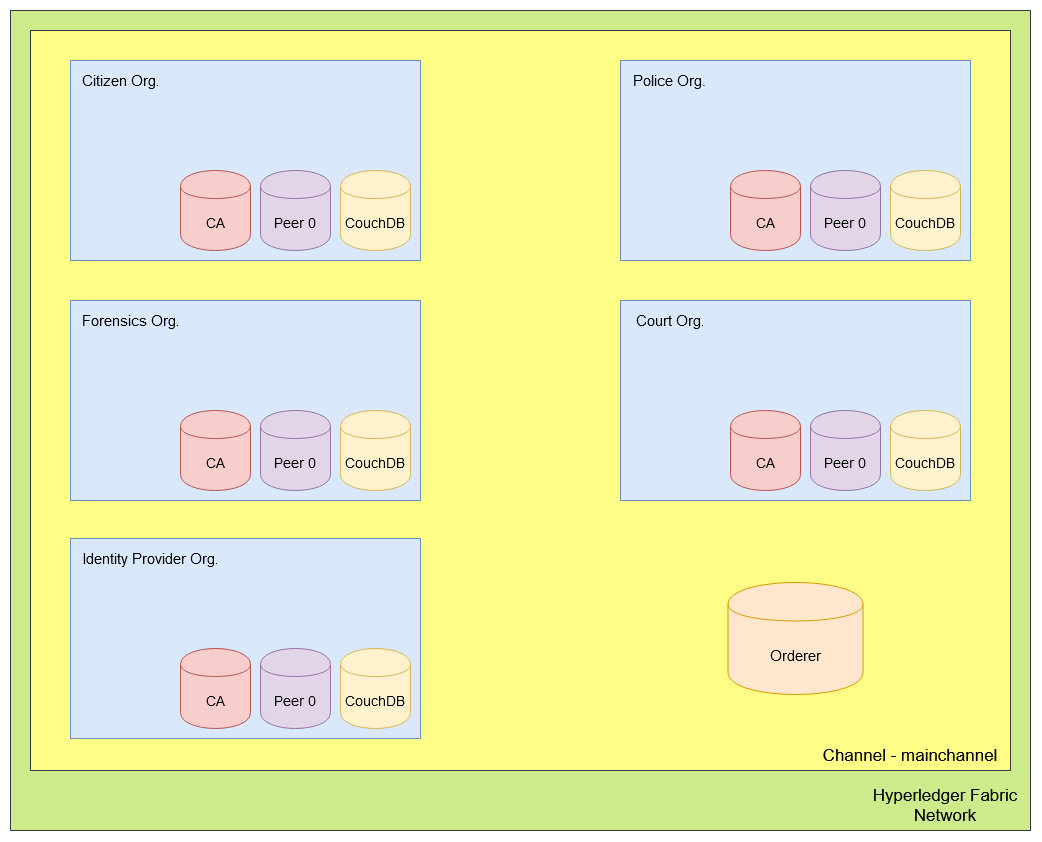

The diagram above was exported from draw.io. Its source (the exported page's mxGraphModel, read from the mxfile embedded in the PNG):
<mxGraphModel dx="1483" dy="796" grid="1" gridSize="10" guides="1" tooltips="1" connect="1" arrows="1" fold="1" page="1" pageScale="1" pageWidth="1100" pageHeight="850" math="0" shadow="0">
  <root>
    <mxCell id="0" />
    <mxCell id="1" parent="0" />
    <mxCell id="N2n2qLo3nEYGVV9RLR4O-1" value="" style="rounded=0;whiteSpace=wrap;html=1;fillColor=#cdeb8b;strokeColor=#36393d;" vertex="1" parent="1">
      <mxGeometry x="40" y="40" width="1020" height="820" as="geometry" />
    </mxCell>
    <mxCell id="N2n2qLo3nEYGVV9RLR4O-2" value="&lt;font style=&quot;font-size: 17px&quot;&gt;Hyperledger Fabric Network&lt;br&gt;&lt;/font&gt;" style="text;html=1;strokeColor=none;fillColor=none;align=center;verticalAlign=middle;whiteSpace=wrap;rounded=0;" vertex="1" parent="1">
      <mxGeometry x="890" y="810" width="170" height="50" as="geometry" />
    </mxCell>
    <mxCell id="N2n2qLo3nEYGVV9RLR4O-4" value="" style="rounded=0;whiteSpace=wrap;html=1;fillColor=#ffff88;strokeColor=#36393d;" vertex="1" parent="1">
      <mxGeometry x="60" y="60" width="980" height="740" as="geometry" />
    </mxCell>
    <mxCell id="N2n2qLo3nEYGVV9RLR4O-5" value="&lt;font style=&quot;font-size: 17px&quot;&gt;Channel - mainchannel&lt;/font&gt;" style="text;html=1;strokeColor=none;fillColor=none;align=center;verticalAlign=middle;whiteSpace=wrap;rounded=0;" vertex="1" parent="1">
      <mxGeometry x="850" y="770" width="180" height="30" as="geometry" />
    </mxCell>
    <mxCell id="N2n2qLo3nEYGVV9RLR4O-6" value="" style="rounded=0;whiteSpace=wrap;html=1;fillColor=#dae8fc;strokeColor=#6c8ebf;" vertex="1" parent="1">
      <mxGeometry x="100" y="90" width="350" height="200" as="geometry" />
    </mxCell>
    <mxCell id="N2n2qLo3nEYGVV9RLR4O-8" value="&lt;font style=&quot;font-size: 15px&quot;&gt;Citizen Org&lt;/font&gt;." style="text;html=1;strokeColor=none;fillColor=none;align=center;verticalAlign=middle;whiteSpace=wrap;rounded=0;" vertex="1" parent="1">
      <mxGeometry x="100" y="100" width="100" height="20" as="geometry" />
    </mxCell>
    <mxCell id="N2n2qLo3nEYGVV9RLR4O-17" value="&lt;font style=&quot;font-size: 14px&quot;&gt;CouchDB&lt;/font&gt;" style="shape=cylinder;whiteSpace=wrap;html=1;boundedLbl=1;backgroundOutline=1;fillColor=#fff2cc;strokeColor=#d6b656;" vertex="1" parent="1">
      <mxGeometry x="370" y="200" width="70" height="80" as="geometry" />
    </mxCell>
    <mxCell id="N2n2qLo3nEYGVV9RLR4O-18" value="&lt;font style=&quot;font-size: 14px&quot;&gt;Peer 0&lt;br&gt;&lt;/font&gt;" style="shape=cylinder;whiteSpace=wrap;html=1;boundedLbl=1;backgroundOutline=1;fillColor=#e1d5e7;strokeColor=#9673a6;" vertex="1" parent="1">
      <mxGeometry x="290" y="200" width="70" height="80" as="geometry" />
    </mxCell>
    <mxCell id="N2n2qLo3nEYGVV9RLR4O-19" value="&lt;font style=&quot;font-size: 14px&quot;&gt;CA&lt;/font&gt;" style="shape=cylinder;whiteSpace=wrap;html=1;boundedLbl=1;backgroundOutline=1;fillColor=#f8cecc;strokeColor=#b85450;" vertex="1" parent="1">
      <mxGeometry x="210" y="200" width="70" height="80" as="geometry" />
    </mxCell>
    <mxCell id="N2n2qLo3nEYGVV9RLR4O-20" value="" style="rounded=0;whiteSpace=wrap;html=1;fillColor=#dae8fc;strokeColor=#6c8ebf;" vertex="1" parent="1">
      <mxGeometry x="650" y="90" width="350" height="200" as="geometry" />
    </mxCell>
    <mxCell id="N2n2qLo3nEYGVV9RLR4O-21" value="&lt;font style=&quot;font-size: 15px&quot;&gt;Police Org.&lt;br&gt;&lt;/font&gt;" style="text;html=1;strokeColor=none;fillColor=none;align=center;verticalAlign=middle;whiteSpace=wrap;rounded=0;" vertex="1" parent="1">
      <mxGeometry x="650" y="100" width="100" height="20" as="geometry" />
    </mxCell>
    <mxCell id="N2n2qLo3nEYGVV9RLR4O-22" value="&lt;font style=&quot;font-size: 14px&quot;&gt;CouchDB&lt;/font&gt;" style="shape=cylinder;whiteSpace=wrap;html=1;boundedLbl=1;backgroundOutline=1;fillColor=#fff2cc;strokeColor=#d6b656;" vertex="1" parent="1">
      <mxGeometry x="920" y="200" width="70" height="80" as="geometry" />
    </mxCell>
    <mxCell id="N2n2qLo3nEYGVV9RLR4O-23" value="&lt;font style=&quot;font-size: 14px&quot;&gt;Peer 0&lt;br&gt;&lt;/font&gt;" style="shape=cylinder;whiteSpace=wrap;html=1;boundedLbl=1;backgroundOutline=1;fillColor=#e1d5e7;strokeColor=#9673a6;" vertex="1" parent="1">
      <mxGeometry x="840" y="200" width="70" height="80" as="geometry" />
    </mxCell>
    <mxCell id="N2n2qLo3nEYGVV9RLR4O-24" value="&lt;font style=&quot;font-size: 14px&quot;&gt;CA&lt;/font&gt;" style="shape=cylinder;whiteSpace=wrap;html=1;boundedLbl=1;backgroundOutline=1;fillColor=#f8cecc;strokeColor=#b85450;" vertex="1" parent="1">
      <mxGeometry x="760" y="200" width="70" height="80" as="geometry" />
    </mxCell>
    <mxCell id="N2n2qLo3nEYGVV9RLR4O-25" value="" style="rounded=0;whiteSpace=wrap;html=1;fillColor=#dae8fc;strokeColor=#6c8ebf;" vertex="1" parent="1">
      <mxGeometry x="100" y="330" width="350" height="200" as="geometry" />
    </mxCell>
    <mxCell id="N2n2qLo3nEYGVV9RLR4O-26" value="&lt;font style=&quot;font-size: 15px&quot;&gt;Forensics Org&lt;/font&gt;." style="text;html=1;strokeColor=none;fillColor=none;align=center;verticalAlign=middle;whiteSpace=wrap;rounded=0;" vertex="1" parent="1">
      <mxGeometry x="100" y="340" width="120" height="20" as="geometry" />
    </mxCell>
    <mxCell id="N2n2qLo3nEYGVV9RLR4O-27" value="&lt;font style=&quot;font-size: 14px&quot;&gt;CouchDB&lt;/font&gt;" style="shape=cylinder;whiteSpace=wrap;html=1;boundedLbl=1;backgroundOutline=1;fillColor=#fff2cc;strokeColor=#d6b656;" vertex="1" parent="1">
      <mxGeometry x="370" y="440" width="70" height="80" as="geometry" />
    </mxCell>
    <mxCell id="N2n2qLo3nEYGVV9RLR4O-28" value="&lt;font style=&quot;font-size: 14px&quot;&gt;Peer 0&lt;br&gt;&lt;/font&gt;" style="shape=cylinder;whiteSpace=wrap;html=1;boundedLbl=1;backgroundOutline=1;fillColor=#e1d5e7;strokeColor=#9673a6;" vertex="1" parent="1">
      <mxGeometry x="290" y="440" width="70" height="80" as="geometry" />
    </mxCell>
    <mxCell id="N2n2qLo3nEYGVV9RLR4O-29" value="&lt;font style=&quot;font-size: 14px&quot;&gt;CA&lt;/font&gt;" style="shape=cylinder;whiteSpace=wrap;html=1;boundedLbl=1;backgroundOutline=1;fillColor=#f8cecc;strokeColor=#b85450;" vertex="1" parent="1">
      <mxGeometry x="210" y="440" width="70" height="80" as="geometry" />
    </mxCell>
    <mxCell id="N2n2qLo3nEYGVV9RLR4O-30" value="" style="rounded=0;whiteSpace=wrap;html=1;fillColor=#dae8fc;strokeColor=#6c8ebf;" vertex="1" parent="1">
      <mxGeometry x="650" y="330" width="350" height="200" as="geometry" />
    </mxCell>
    <mxCell id="N2n2qLo3nEYGVV9RLR4O-31" value="&lt;font style=&quot;font-size: 15px&quot;&gt;Court Org&lt;/font&gt;." style="text;html=1;strokeColor=none;fillColor=none;align=center;verticalAlign=middle;whiteSpace=wrap;rounded=0;" vertex="1" parent="1">
      <mxGeometry x="650" y="340" width="100" height="20" as="geometry" />
    </mxCell>
    <mxCell id="N2n2qLo3nEYGVV9RLR4O-32" value="&lt;font style=&quot;font-size: 14px&quot;&gt;CouchDB&lt;/font&gt;" style="shape=cylinder;whiteSpace=wrap;html=1;boundedLbl=1;backgroundOutline=1;fillColor=#fff2cc;strokeColor=#d6b656;" vertex="1" parent="1">
      <mxGeometry x="920" y="440" width="70" height="80" as="geometry" />
    </mxCell>
    <mxCell id="N2n2qLo3nEYGVV9RLR4O-33" value="&lt;font style=&quot;font-size: 14px&quot;&gt;Peer 0&lt;br&gt;&lt;/font&gt;" style="shape=cylinder;whiteSpace=wrap;html=1;boundedLbl=1;backgroundOutline=1;fillColor=#e1d5e7;strokeColor=#9673a6;" vertex="1" parent="1">
      <mxGeometry x="840" y="440" width="70" height="80" as="geometry" />
    </mxCell>
    <mxCell id="N2n2qLo3nEYGVV9RLR4O-34" value="&lt;font style=&quot;font-size: 14px&quot;&gt;CA&lt;/font&gt;" style="shape=cylinder;whiteSpace=wrap;html=1;boundedLbl=1;backgroundOutline=1;fillColor=#f8cecc;strokeColor=#b85450;" vertex="1" parent="1">
      <mxGeometry x="760" y="440" width="70" height="80" as="geometry" />
    </mxCell>
    <mxCell id="N2n2qLo3nEYGVV9RLR4O-35" value="" style="rounded=0;whiteSpace=wrap;html=1;fillColor=#dae8fc;strokeColor=#6c8ebf;" vertex="1" parent="1">
      <mxGeometry x="100" y="568" width="350" height="200" as="geometry" />
    </mxCell>
    <mxCell id="N2n2qLo3nEYGVV9RLR4O-36" value="&lt;font style=&quot;font-size: 15px&quot;&gt;Identity Provider Org&lt;/font&gt;." style="text;html=1;strokeColor=none;fillColor=none;align=center;verticalAlign=middle;whiteSpace=wrap;rounded=0;" vertex="1" parent="1">
      <mxGeometry x="100" y="578" width="160" height="20" as="geometry" />
    </mxCell>
    <mxCell id="N2n2qLo3nEYGVV9RLR4O-37" value="&lt;font style=&quot;font-size: 14px&quot;&gt;CouchDB&lt;/font&gt;" style="shape=cylinder;whiteSpace=wrap;html=1;boundedLbl=1;backgroundOutline=1;fillColor=#fff2cc;strokeColor=#d6b656;" vertex="1" parent="1">
      <mxGeometry x="370" y="678" width="70" height="80" as="geometry" />
    </mxCell>
    <mxCell id="N2n2qLo3nEYGVV9RLR4O-38" value="&lt;font style=&quot;font-size: 14px&quot;&gt;Peer 0&lt;br&gt;&lt;/font&gt;" style="shape=cylinder;whiteSpace=wrap;html=1;boundedLbl=1;backgroundOutline=1;fillColor=#e1d5e7;strokeColor=#9673a6;" vertex="1" parent="1">
      <mxGeometry x="290" y="678" width="70" height="80" as="geometry" />
    </mxCell>
    <mxCell id="N2n2qLo3nEYGVV9RLR4O-39" value="&lt;font style=&quot;font-size: 14px&quot;&gt;CA&lt;/font&gt;" style="shape=cylinder;whiteSpace=wrap;html=1;boundedLbl=1;backgroundOutline=1;fillColor=#f8cecc;strokeColor=#b85450;" vertex="1" parent="1">
      <mxGeometry x="210" y="678" width="70" height="80" as="geometry" />
    </mxCell>
    <mxCell id="N2n2qLo3nEYGVV9RLR4O-40" value="&lt;font style=&quot;font-size: 15px&quot;&gt;Orderer&lt;/font&gt;" style="shape=cylinder;whiteSpace=wrap;html=1;boundedLbl=1;backgroundOutline=1;fillColor=#ffe6cc;strokeColor=#d79b00;" vertex="1" parent="1">
      <mxGeometry x="757.5" y="612" width="135" height="112" as="geometry" />
    </mxCell>
  </root>
</mxGraphModel>